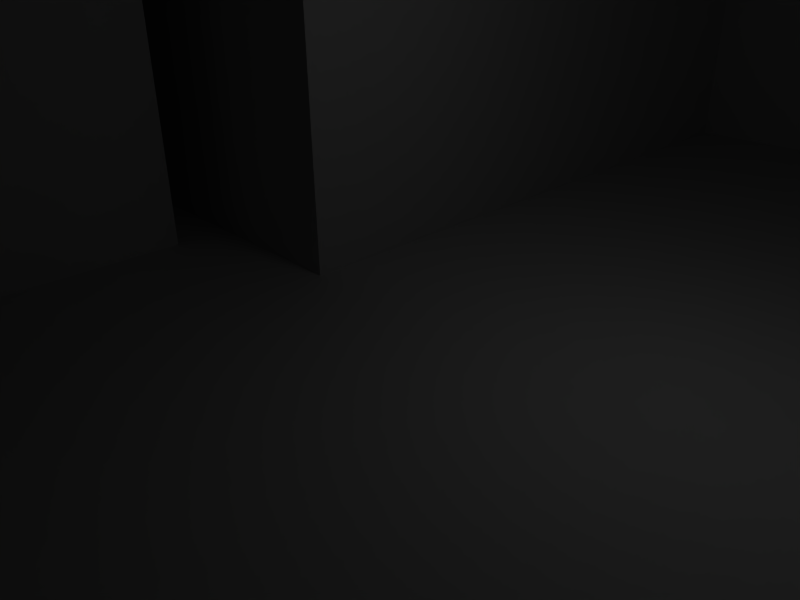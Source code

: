 # Source: ruins_house8.blend  (saved by Blender 2.49.2; exported with 4.5.12 LTS)
import bpy
from mathutils import Matrix  # noqa: F401  (used for matrix-valued properties, if any)

bpy.ops.wm.read_factory_settings(use_empty=True)
scene = bpy.context.scene
scene.name = 'Scene'

# ---- collections
col_collection_1 = bpy.data.collections.new('Collection 1'); scene.collection.children.link(col_collection_1)

# ---- materials (node trees are filled in below, after node groups)
mat_material = bpy.data.materials.new('Material')
mat_material.alpha_threshold = 0.0
mat_material.roughness = 0.5
mat_material.line_color = (0.0, 0.0, 0.0, 1.0)

# ---- material node trees

# ---- world
world_world = bpy.data.worlds.new('World'); scene.world = world_world
world_world.color = (0.05656, 0.2208, 0.4)
world_world.use_sun_shadow = False
world_world.sun_shadow_jitter_overblur = 0.0
world_world.cycles.sampling_method = 'MANUAL'
world_world.cycles.sample_map_resolution = 256

# ---- cameras
cam_camera = bpy.data.cameras.new('Camera')
cam_camera.passepartout_alpha = 0.2
cam_camera.clip_end = 100.0
cam_camera.lens = 35.0
cam_camera.ortho_scale = 7.314
cam_camera.show_passepartout = False
cam_camera.show_safe_areas = True
cam_camera.dof.focus_distance = 0.0
cam_camera.dof.aperture_fstop = 128.0

# ---- lights
light_spot = bpy.data.lights.new('Spot', 'POINT')
light_spot.transmission_factor = 0.0
light_spot.cutoff_distance = 30.0
light_spot.energy = 100.0
light_spot.shadow_buffer_clip_start = 1.001
light_spot.shadow_soft_size = 1.0
light_spot.shadow_maximum_resolution = 0.006
light_spot.use_absolute_resolution = True
light_spot.cycles.use_multiple_importance_sampling = False

# ---- meshes
me_cube = bpy.data.meshes.new('Cube')
me_cube.from_pydata([(10.04, 0.5, -1.0), (10.04, -0.5, -1.0), (-10.04, -0.5, -1.0), (-10.04, 0.5, -1.0), (10.04, 0.5, 6.964), (10.04, -0.5, 6.964), (-10.04, -0.5, 5.445), (-10.04, 0.5, 5.445), (11.04, -0.5, 6.964), (11.04, 0.5, 6.964), (11.04, -0.5, -1.0), (11.04, 0.5, -1.0), (-11.04, 0.5, 5.445), (-11.04, -0.5, 5.445), (-11.04, 0.5, -1.0), (-11.04, -0.5, -1.0), (-11.04, 9.5, -1.0), (-11.04, 9.5, 0.2839), (-10.04, 9.5, 0.2839), (-10.04, 9.5, -1.0), (11.04, 12.5, -1.0), (11.04, 12.5, 6.964), (10.04, 12.5, 6.964), (10.04, 12.5, -1.0), (10.04, 13.5, -1.0), (10.04, 13.5, 6.964), (11.04, 13.5, 6.964), (11.04, 13.5, -1.0), (11.04, 18.5, -1.0), (11.04, 18.5, 2.229), (10.04, 18.5, 2.229), (10.04, 18.5, -1.0), (-0.9612, 13.5, 6.964), (-0.9612, 13.5, -1.0), (-0.9612, 12.5, -1.0), (-0.9612, 12.5, 6.964), (-1.961, 12.5, 6.964), (-1.961, 12.5, -1.0), (-1.961, 13.5, -1.0), (-1.961, 13.5, 6.964), (-1.961, 0.5002, -1.0), (-1.961, 0.5002, 6.964), (-0.9612, 0.5002, 6.964), (-0.9612, 0.5002, -1.0), (11.04, -15.91, -1.0), (11.04, -15.91, 6.964), (10.04, -15.91, 6.964), (10.04, -15.91, -1.0), (10.04, -16.91, -1.0), (10.04, -16.91, 6.964), (11.04, -16.91, 6.964), (11.04, -16.91, -1.0), (11.04, -25.06, -1.0), (11.04, -25.06, 0.4383), (10.04, -25.06, 0.4383), (10.04, -25.06, -1.0), (-3.85, -16.91, 6.964), (-3.85, -16.91, -1.0), (-3.85, -15.91, -1.0), (-3.85, -15.91, 6.964), (-4.85, -15.91, 6.964), (-4.85, -15.91, -1.0), (-4.85, -16.91, -1.0), (-4.85, -16.91, 6.964), (-10.74, -16.91, 0.4014), (-10.74, -16.91, -1.0), (-10.74, -15.91, -1.0), (-10.74, -15.91, 0.4014), (-4.85, -0.4969, -1.0), (-4.85, -0.4969, 6.964), (-3.85, -0.4969, 6.964), (-3.85, -0.4969, -1.0), (11.04, -16.91, 8.258), (11.04, -15.91, 8.258), (11.04, 13.5, 9.489), (10.04, 13.5, 9.489), (10.04, 12.5, 9.489), (11.04, 12.5, 9.489), (11.04, 0.5, 9.598), (11.04, -0.5, 9.598), (11.04, -2.427, 6.964), (11.04, -4.354, 6.964), (11.04, -5.133, 6.964), (11.04, -8.207, 6.964), (11.04, -10.13, 6.964), (11.04, -12.06, 6.964), (11.04, -13.99, 6.964), (10.04, -13.99, 6.964), (10.04, -12.06, 6.964), (10.04, -10.13, 6.964), (10.04, -8.207, 6.964), (10.04, -2.427, 6.964), (10.04, -4.354, 6.964), (10.04, -2.427, 9.71), (10.04, -4.354, 10.96), (10.04, -6.28, 10.96), (10.04, -8.207, 11.66), (10.04, -10.13, 13.38), (10.04, -12.06, 12.6), (10.04, -13.99, 9.516), (11.04, -2.427, 9.71), (11.04, -4.354, 10.96), (11.04, -6.28, 10.96), (11.04, -8.207, 11.66), (11.04, -10.13, 13.38), (11.04, -12.06, 12.6), (11.04, -13.99, 9.516), (11.04, 2.0, 6.964), (11.04, 3.5, 6.964), (11.04, 5.0, 6.964), (11.04, 6.5, 6.964), (11.04, 8.0, 6.964), (11.04, 9.5, 6.964), (11.04, 11.0, 6.964), (10.04, 2.0, 6.964), (10.04, 3.5, 6.964), (10.04, 5.0, 6.964), (10.04, 6.5, 6.964), (10.04, 8.0, 6.964), (10.04, 9.5, 6.964), (10.04, 11.0, 6.964), (10.04, 2.0, 8.725), (10.04, 3.5, 9.522), (10.04, 5.0, 8.378), (10.04, 6.5, 9.027), (10.04, 8.0, 9.785), (10.04, 9.5, 10.96), (10.04, 11.0, 10.49), (11.04, 2.0, 8.725), (11.04, 3.5, 9.522), (11.04, 5.0, 8.378), (11.04, 6.5, 9.027), (11.04, 8.0, 9.785), (11.04, 9.5, 10.96), (11.04, 11.0, 10.49), (10.04, -4.354, 9.631), (10.04, -4.354, 8.298), (10.04, -6.28, 10.32), (10.04, -8.207, 10.09), (10.04, -8.207, 8.528), (11.04, -8.207, 10.09), (11.04, -8.207, 8.528), (11.04, -4.354, 8.298), (11.04, -6.28, 10.32), (11.04, -4.354, 9.631), (-3.85, -0.497, 9.083), (-4.85, -0.497, 9.083), (-4.85, -16.91, 7.614), (-4.85, -15.91, 7.614), (-3.85, -15.91, 7.614), (-3.85, -16.91, 7.614), (10.04, -16.91, 8.258), (10.04, -15.91, 8.258), (-0.9612, 0.5002, 8.998), (-1.961, 0.5002, 8.998), (10.04, -0.5, 9.598), (10.04, 0.5, 9.598), (-1.961, 13.5, 8.996), (-1.961, 12.5, 8.996), (-0.9612, 12.5, 8.996), (-0.9612, 13.5, 8.996), (-1.961, 11.0, 6.964), (-1.961, 9.5, 6.964), (-1.961, 8.0, 6.964), (-1.961, 6.5, 6.964), (-1.961, 5.0, 6.964), (-1.961, 3.5, 6.964), (-1.961, 2.0, 6.964), (-0.9612, 11.0, 6.964), (-0.9612, 9.5, 6.964), (-0.9612, 8.0, 6.964), (-0.9612, 6.5, 6.964), (-0.9612, 5.0, 6.964), (-0.9612, 3.5, 6.964), (-0.9612, 2.0, 6.964), (-1.961, 2.0, 9.787), (-1.961, 3.5, 9.076), (-1.961, 5.0, 8.599), (-1.961, 6.5, 10.74), (-1.961, 7.493, 10.96), (-1.961, 9.5, 9.004), (-1.961, 11.0, 8.37), (-0.9612, 2.0, 9.787), (-0.9612, 3.5, 9.076), (-0.9612, 5.0, 8.599), (-0.9612, 6.5, 10.74), (-0.9612, 7.493, 10.96), (-0.9612, 9.5, 9.004), (-0.9612, 11.0, 8.37), (8.819, 13.5, 6.964), (7.596, 13.5, 6.964), (6.374, 13.5, 6.964), (5.151, 13.5, 6.964), (2.706, 13.5, 6.964), (1.484, 13.5, 6.964), (0.2613, 13.5, 6.964), (8.819, 12.5, 6.964), (7.596, 12.5, 6.964), (6.374, 12.5, 6.964), (5.151, 12.5, 6.964), (3.929, 12.5, 6.964), (2.706, 12.5, 6.964), (1.484, 12.5, 6.964), (0.2613, 12.5, 6.964), (8.819, 13.5, 8.813), (7.596, 13.5, 9.002), (6.374, 13.5, 8.364), (5.151, 13.5, 8.552), (3.929, 13.5, 8.985), (2.706, 13.5, 8.175), (1.484, 13.5, 7.826), (0.2613, 13.5, 9.118), (8.819, 12.5, 8.813), (7.596, 12.5, 9.002), (6.374, 12.5, 8.364), (5.151, 12.5, 8.552), (3.929, 12.5, 8.985), (2.706, 12.5, 8.175), (1.484, 12.5, 7.826), (0.2613, 12.5, 9.118), (-1.986, -0.4974, 6.964), (-1.986, -0.4974, 8.814), (-0.9914, -0.4976, 6.964), (-0.9914, -0.4976, 8.716), (-4.802, 0.5001, 6.964), (-3.805, 0.5001, 6.964), (-3.805, 0.5001, 9.083), (-4.802, 0.5, 9.083), (8.057, -15.91, 6.964), (6.072, -15.91, 6.964), (4.088, -15.91, 6.964), (2.103, -15.91, 6.964), (0.1187, -15.91, 6.964), (-1.866, -15.91, 6.964), (8.057, -16.91, 6.964), (6.072, -16.91, 6.964), (4.088, -16.91, 6.964), (2.103, -16.91, 6.964), (0.1187, -16.91, 6.964), (-1.866, -16.91, 6.964), (-1.866, -16.91, 7.852), (0.1187, -16.91, 8.679), (2.103, -16.91, 8.136), (4.088, -16.91, 9.226), (6.072, -16.91, 9.114), (8.057, -16.91, 8.424), (-1.866, -15.91, 7.852), (0.1187, -15.91, 8.679), (2.103, -15.91, 8.136), (4.088, -15.91, 9.226), (6.072, -15.91, 9.114), (8.057, -15.91, 8.424), (-3.85, -13.99, 6.964), (-3.85, -12.06, 6.964), (-3.85, -10.13, 6.964), (-3.85, -8.206, 6.964), (-3.85, -6.279, 6.964), (-3.85, -4.351, 6.964), (-3.85, -2.424, 6.964), (-4.85, -13.99, 6.964), (-4.85, -12.06, 6.964), (-4.85, -10.13, 6.964), (-4.85, -8.206, 6.964), (-4.85, -6.279, 6.964), (-4.85, -4.351, 6.964), (-4.85, -2.424, 6.964), (-4.85, -2.424, 8.126), (-4.85, -4.351, 9.699), (-4.85, -6.279, 9.031), (-4.85, -8.206, 9.521), (-4.85, -10.13, 8.715), (-4.85, -12.06, 9.853), (-4.85, -13.99, 8.402), (-3.85, -2.424, 8.126), (-3.85, -4.351, 9.699), (-3.85, -6.279, 9.031), (-3.85, -8.206, 9.521), (-3.85, -10.13, 8.715), (-3.85, -12.06, 9.853), (-3.85, -13.99, 8.402), (-8.743, -0.4992, 6.964), (-7.446, -0.4985, 6.964), (-6.148, -0.4977, 6.964), (-6.148, -0.4977, 8.424), (-7.446, -0.4985, 9.253), (-8.743, -0.4993, 7.741), (-8.731, 0.5, 6.964), (-7.421, 0.5, 6.964), (-6.112, 0.5001, 6.964), (-8.731, 0.5, 7.741), (-7.421, 0.5, 9.254), (-6.112, 0.5, 8.424), (-11.04, 2.0, 3.958), (-11.04, 3.5, 3.276), (-11.04, 5.0, 1.886), (-11.04, 6.5, 2.579), (-11.04, 8.0, 1.895), (-10.04, 2.0, 3.958), (-10.04, 3.5, 3.276), (-10.04, 5.0, 1.886), (-10.04, 6.5, 2.579), (-10.04, 8.0, 1.895), (-0.9612, 6.5, 9.191), (-0.9612, 8.0, 9.58), (-1.961, 8.0, 9.007), (-1.961, 6.5, 8.641), (-0.9612, 9.5, 8.241), (-1.961, 9.5, 7.775), (-0.9612, 6.5, 7.952), (-0.9612, 8.0, 8.179), (-1.961, 8.0, 7.714), (-1.961, 6.5, 7.486), (-5.692, -15.91, 4.382), (-6.534, -15.91, 3.137), (-7.376, -15.91, 4.343), (-8.217, -15.91, 5.081), (-9.059, -15.91, 2.61), (-9.901, -15.91, 1.757), (-5.692, -16.91, 4.382), (-6.534, -16.91, 3.137), (-7.376, -16.91, 4.343), (-8.217, -16.91, 5.081), (-9.059, -16.91, 2.61), (-9.901, -16.91, 1.757), (-5.692, -16.91, -1.0), (-6.534, -16.91, -1.0), (-7.376, -16.91, -1.0), (-8.217, -16.91, -1.0), (-9.059, -16.91, -1.0), (-9.901, -16.91, -1.0), (-5.692, -15.91, -1.0), (-6.534, -15.91, -1.0), (-7.376, -15.91, -1.0), (-8.217, -15.91, -1.0), (-9.059, -15.91, -1.0), (-9.901, -15.91, -1.0), (11.04, -18.08, 5.194), (11.04, -19.24, 4.029), (11.04, -20.4, 4.645), (11.04, -21.57, 4.714), (11.04, -22.73, 2.675), (11.04, -23.89, 2.072), (11.04, -18.08, -1.0), (11.04, -19.24, -1.0), (11.04, -20.4, -1.0), (11.04, -21.57, -1.0), (11.04, -22.73, -1.0), (11.04, -23.89, -1.0), (10.04, -18.08, -1.0), (10.04, -19.24, -1.0), (10.04, -20.4, -1.0), (10.04, -21.57, -1.0), (10.04, -22.73, -1.0), (10.04, -23.89, -1.0), (10.04, -18.08, 5.194), (10.04, -19.24, 4.029), (10.04, -20.4, 4.645), (10.04, -21.57, 4.714), (10.04, -22.73, 2.675), (10.04, -23.89, 2.072), (10.04, 14.5, -1.0), (10.04, 15.5, -1.0), (10.04, 16.5, -1.0), (10.04, 17.5, -1.0), (11.04, 14.5, -1.0), (11.04, 15.5, -1.0), (11.04, 16.5, -1.0), (11.04, 17.5, -1.0), (11.04, 14.5, 5.44), (11.04, 15.5, 4.161), (11.04, 16.5, 5.772), (11.04, 17.5, 4.359), (10.04, 14.5, 5.44), (10.04, 15.5, 4.161), (10.04, 16.5, 5.772), (10.04, 17.5, 4.359), (11.04, -2.427, -1.0), (11.04, -4.354, -1.0), (11.04, -5.133, -1.0), (11.04, -8.207, -1.0), (11.04, -10.13, -1.0), (11.04, -12.06, -1.0), (11.04, -13.99, -1.0), (11.04, -8.207, 5.35), (11.04, -5.133, 5.35), (10.54, -5.133, 5.35), (10.54, -8.207, 5.35), (10.54, -8.207, -1.0), (10.54, -5.133, -1.0), (5.413, 13.5, -1.0), (2.706, 13.5, -1.0), (2.706, 13.5, 5.243), (5.282, 13.5, 5.243), (5.282, 13.1, 5.243), (2.706, 13.1, 5.243), (2.706, 13.1, -1.0), (5.413, 13.1, -1.0), (-3.228, 7.078, -1.007), (-3.362, 5.435, -1.007), (-4.696, 4.462, -1.007), (-3.228, 7.078, -0.007178), (-3.362, 5.435, -0.007172), (-4.696, 4.462, -0.007165), (-5.026, 9.798, -1.007), (-3.905, 9.173, -1.007), (-3.905, 9.173, -0.007186), (-5.026, 9.798, -0.00719), (-9.409, 1.937, -0.007147), (-9.409, 1.937, -1.007), (-5.194, 4.215, 0.03907), (-6.649, 4.214, 0.5724), (-7.323, 2.601, -0.4003), (-4.706, 3.209, -0.8999), (-5.885, 2.637, -0.8999), (-7.063, 2.066, -0.8999), (-7.053, 2.017, 0.3649), (-6.391, 3.626, 1.337), (-4.947, 3.621, 0.8031), (-4.459, 2.615, -0.1359), (-5.626, 2.049, -0.1353), (-6.794, 1.482, -0.1348), (-3.547, -5.721, 8.547), (-2.38, -5.271, 8.203), (-1.212, -4.821, 7.859), (-1.7, -3.452, 7.996), (-3.145, -3.124, 8.418), (-3.807, -4.993, 8.62), (-3.817, -5.721, 7.585), (-2.638, -5.267, 7.238), (-1.46, -4.812, 6.892), (-4.076, -4.993, 7.658), (-3.403, -3.12, 7.453), (-1.947, -3.443, 7.029), (-1.755, 2.107, 10.29), (-2.884, 1.107, 11.14), (-1.597, 0.1071, 10.18), (-1.154, 2.107, 11.09), (-2.283, 1.107, 11.94), (-0.9957, 0.1071, 10.97), (3.13, 2.107, 7.873), (3.13, 1.107, 7.873), (3.13, 0.1071, 7.873), (2.529, 2.107, 7.074), (2.529, 1.107, 7.074), (2.529, 0.1071, 7.074), (2.529, 3.107, 7.074), (-0.05229, 3.107, 9.014), (0.5486, 3.107, 9.814), (3.13, 3.107, 7.873)], [], [(140, 103, 104), (32, 195, 33), (22, 196, 120), (200, 201, 119), (5, 222, 220), (115, 116, 117), (199, 200, 119), (110, 109, 11), (107, 108, 128), (115, 114, 121), (116, 115, 123), (260, 261, 61), (7, 289, 286), (18, 301, 19), (297, 7, 3), (12, 292, 14), (296, 17, 16), (178, 305, 177), (307, 180, 181), (187, 306, 188), (311, 164, 165), (10, 376, 1), (376, 377, 1), (377, 378, 1), (380, 381, 47), (379, 380, 47), (296, 294, 295), (301, 300, 299), (69, 282, 281), (285, 6, 280), (364, 365, 369), (27, 368, 26), (373, 361, 360), (25, 372, 24), (53, 52, 347), (339, 340, 345), (353, 55, 54), (351, 358, 357), (348, 349, 355), (48, 354, 49), (330, 331, 313), (61, 312, 60), (291, 288, 287), (289, 287, 286), (285, 280, 281), (283, 281, 282), (61, 261, 262), (257, 255, 90), (46, 88, 229), (233, 252, 59), (236, 237, 57), (5, 222, 91), (202, 203, 118), (198, 199, 119), (173, 116, 117), (203, 35, 168), (258, 91, 220, 70), (4, 114, 174, 42), (36, 37, 164, 162), (173, 117, 118, 170), (201, 202, 118, 119), (196, 198, 119, 120), (222, 220, 91), (166, 164, 37, 40), (173, 174, 114, 116), (170, 118, 203, 168), (41, 40, 224, 225), (287, 224, 40, 3), (235, 236, 57, 48), (237, 238, 56, 57), (229, 88, 89, 230), (233, 231, 230, 89), (257, 90, 91, 258), (254, 252, 233, 89), (264, 68, 61, 262), (285, 281, 283, 284), (69, 281, 2, 68), (281, 280, 6, 2), (291, 287, 289, 290), (3, 19, 301, 299), (14, 294, 296, 16), (185, 184, 308, 302), (171, 308, 184, 172), (313, 312, 61, 330), (355, 354, 48, 348), (359, 358, 351, 352), (54, 359, 352, 353), (341, 346, 345, 340), (53, 347, 346, 341), (373, 360, 24, 372), (369, 368, 27, 364), (44, 47, 381, 382), (188, 306, 169, 168), (181, 161, 162, 307), (305, 311, 165, 177), (293, 294, 14, 292), (3, 299, 298, 297), (286, 287, 3, 7), (47, 58, 71, 1), (0, 43, 34, 23), (31, 28, 367, 363), (363, 367, 366, 362), (362, 366, 365, 361), (361, 365, 364, 360), (360, 364, 27, 24), (28, 29, 371, 367), (367, 371, 370, 366), (365, 366, 370, 369), (29, 30, 375, 371), (371, 375, 374, 370), (370, 374, 373, 369), (369, 373, 372, 368), (368, 372, 25, 26), (375, 30, 31, 363), (374, 375, 363, 362), (374, 362, 361, 373), (339, 345, 344, 338), (338, 344, 343, 337), (336, 337, 343, 342), (50, 336, 342, 51), (347, 52, 55, 353), (346, 347, 353, 352), (345, 346, 352, 351), (344, 345, 351, 350), (343, 344, 350, 349), (342, 343, 349, 348), (51, 342, 348, 48), (359, 54, 53, 341), (358, 359, 341, 340), (357, 358, 340, 339), (356, 357, 339, 338), (355, 356, 338, 337), (354, 355, 337, 336), (49, 354, 336, 50), (350, 351, 357, 356), (349, 350, 356, 355), (317, 67, 64, 323), (316, 317, 323, 322), (315, 316, 322, 321), (315, 321, 320, 314), (313, 314, 320, 319), (312, 313, 319, 318), (60, 312, 318, 63), (323, 64, 65, 329), (322, 323, 329, 328), (321, 322, 328, 327), (321, 327, 326, 320), (320, 326, 325, 319), (318, 319, 325, 324), (63, 318, 324, 62), (65, 66, 335, 329), (329, 335, 334, 328), (328, 334, 333, 327), (326, 327, 333, 332), (326, 332, 331, 325), (325, 331, 330, 324), (324, 330, 61, 62), (66, 67, 317, 335), (335, 317, 316, 334), (334, 316, 315, 333), (332, 333, 315, 314), (331, 332, 314, 313), (186, 303, 304, 179), (307, 306, 187, 180), (306, 307, 310, 309), (309, 310, 311, 308), (302, 308, 311, 305), (305, 304, 303, 302), (309, 308, 171, 170), (306, 309, 170, 169), (163, 310, 307, 162), (164, 311, 310, 163), (186, 185, 302, 303), (305, 178, 179, 304), (301, 18, 17, 296), (300, 301, 296, 295), (299, 300, 295, 294), (298, 299, 294, 293), (298, 293, 292, 297), (7, 297, 292, 12), (289, 7, 6, 285), (290, 289, 285, 284), (291, 290, 284, 283), (227, 291, 283, 146), (227, 224, 288, 291), (146, 283, 282, 69), (68, 264, 265, 69), (259, 260, 61, 60), (255, 254, 89, 90), (234, 235, 48, 49), (60, 148, 272, 259), (259, 272, 271, 260), (261, 260, 271, 270), (261, 270, 269, 262), (263, 262, 269, 268), (263, 268, 267, 264), (265, 264, 267, 266), (265, 266, 146, 69), (279, 149, 59, 252), (278, 279, 252, 253), (278, 253, 254, 277), (276, 277, 254, 255), (276, 255, 256, 275), (274, 275, 256, 257), (274, 257, 258, 273), (145, 273, 258, 70), (273, 145, 146, 266), (274, 273, 266, 267), (274, 267, 268, 275), (276, 275, 268, 269), (277, 276, 269, 270), (278, 277, 270, 271), (278, 271, 272, 279), (279, 272, 148, 149), (49, 151, 245, 234), (234, 245, 244, 235), (235, 244, 243, 236), (237, 236, 243, 242), (237, 242, 241, 238), (239, 238, 241, 240), (56, 239, 240, 150), (251, 152, 46, 228), (250, 251, 228, 229), (249, 250, 229, 230), (249, 230, 231, 248), (247, 248, 231, 232), (247, 232, 233, 246), (246, 233, 59, 149), (149, 150, 240, 246), (246, 240, 241, 247), (247, 241, 242, 248), (249, 248, 242, 243), (249, 243, 244, 250), (250, 244, 245, 251), (251, 245, 151, 152), (4, 42, 222, 5), (153, 223, 222, 42), (145, 221, 154, 226), (153, 154, 221, 223), (226, 227, 146, 145), (226, 154, 41, 225), (226, 225, 224, 227), (0, 11, 10, 1), (8, 10, 11, 9), (6, 7, 12, 13), (13, 15, 2, 6), (3, 2, 15, 14), (12, 14, 15, 13), (16, 19, 3, 14), (19, 16, 17, 18), (11, 0, 23, 20), (27, 26, 21, 20), (24, 27, 20, 23), (31, 30, 29, 28), (38, 39, 32, 33), (37, 38, 33, 34), (39, 38, 37, 36), (43, 40, 37, 34), (47, 44, 51, 48), (50, 51, 44, 45), (54, 55, 52, 53), (57, 58, 47, 48), (57, 62, 61, 58), (63, 62, 57, 56), (65, 64, 67, 66), (68, 71, 58, 61), (68, 40, 43, 71), (40, 68, 2, 3), (0, 1, 71, 43), (73, 72, 50, 45), (50, 72, 151, 49), (75, 74, 26, 25), (74, 77, 21, 26), (76, 75, 25, 22), (78, 79, 8, 9), (4, 5, 155, 156), (155, 79, 78, 156), (74, 75, 76, 77), (73, 152, 151, 72), (5, 91, 93, 155), (88, 98, 97, 89), (87, 99, 98, 88), (46, 152, 99, 87), (106, 73, 45, 86), (86, 85, 105, 106), (85, 84, 104, 105), (8, 79, 100, 80), (93, 100, 79, 155), (93, 94, 101, 100), (95, 102, 101, 94), (95, 96, 103, 102), (97, 104, 103, 96), (97, 98, 105, 104), (98, 99, 106, 105), (152, 73, 106, 99), (22, 120, 127, 76), (120, 119, 126, 127), (118, 125, 126, 119), (117, 124, 125, 118), (116, 123, 124, 117), (114, 4, 156, 121), (107, 128, 78, 9), (109, 110, 131, 130), (110, 111, 132, 131), (111, 112, 133, 132), (113, 134, 133, 112), (21, 77, 134, 113), (128, 121, 156, 78), (129, 122, 121, 128), (129, 130, 123, 122), (130, 131, 124, 123), (131, 132, 125, 124), (132, 133, 126, 125), (127, 126, 133, 134), (134, 77, 76, 127), (95, 94, 135, 137), (96, 95, 137, 138), (141, 140, 104, 84), (82, 142, 141, 83), (143, 102, 103, 140), (142, 82, 81), (144, 101, 102, 143), (137, 143, 140, 138), (144, 143, 137, 135), (142, 144, 135, 136), (136, 139, 141, 142), (141, 139, 138, 140), (60, 63, 147, 148), (56, 150, 147, 63), (150, 149, 148, 147), (158, 157, 39, 36), (32, 39, 157, 160), (157, 158, 159, 160), (182, 153, 42, 174), (173, 183, 182, 174), (172, 184, 183, 173), (168, 35, 159, 188), (161, 181, 158, 36), (165, 166, 176, 177), (166, 167, 175, 176), (41, 154, 175, 167), (158, 181, 188, 159), (180, 187, 188, 181), (178, 185, 186, 179), (178, 177, 184, 185), (176, 183, 184, 177), (175, 182, 183, 176), (153, 182, 175, 154), (113, 112, 20, 21), (11, 108, 107, 9), (167, 166, 40, 41), (35, 203, 219, 159), (202, 218, 219, 203), (202, 201, 217, 218), (201, 200, 216, 217), (199, 215, 216, 200), (198, 214, 215, 199), (198, 197, 213, 214), (196, 212, 213, 197), (196, 22, 76, 212), (189, 204, 75, 25), (189, 190, 205, 204), (191, 206, 205, 190), (191, 192, 207, 206), (192, 208, 207), (193, 209, 208, 192), (194, 210, 209, 193), (194, 195, 211, 210), (32, 160, 211, 195), (75, 204, 212, 76), (205, 213, 212, 204), (205, 206, 214, 213), (206, 207, 215, 214), (208, 216, 215, 207), (208, 209, 217, 216), (209, 210, 218, 217), (211, 219, 218, 210), (211, 160, 159, 219), (220, 221, 145, 70), (222, 223, 221, 220), (24, 190, 189, 25), (194, 193, 33, 195), (24, 192, 191, 190), (101, 144, 142, 100), (81, 80, 100, 142), (96, 138, 89, 97), (90, 89, 138, 139), (94, 93, 136, 135), (130, 129, 128, 108), (121, 122, 123, 115), (112, 110, 11, 20), (11, 109, 130, 108), (44, 382, 86, 45), (85, 86, 382, 381), (84, 85, 381, 380), (83, 141, 84), (80, 81, 377, 376), (8, 80, 376, 10), (383, 84, 380), (379, 383, 380), (383, 83, 84), (83, 383, 384, 82), (384, 377, 81), (82, 384, 81), (384, 378, 377), (384, 383, 386, 385), (378, 384, 385, 388), (383, 379, 387, 386), (386, 387, 388, 385), (1, 378, 388), (1, 388, 387, 47), (47, 387, 379), (389, 24, 23), (391, 193, 192, 392), (389, 392, 24), (392, 192, 24), (193, 391, 33), (391, 390, 33), (391, 392, 393, 394), (392, 389, 396, 393), (390, 391, 394, 395), (395, 394, 393, 396), (23, 34, 395, 396), (23, 396, 389), (33, 390, 395, 34), (91, 92, 136, 93), (90, 139, 136, 92), (403, 406, 405, 404), (406, 403, 408, 407), (399, 398, 401, 402), (398, 397, 400, 401), (397, 404, 405, 400), (407, 402, 400, 406), (408, 403, 397, 399), (397, 398, 399), (400, 402, 401), (400, 405, 406), (404, 397, 403), (402, 407, 408, 399), (409, 410, 416, 417), (410, 411, 415, 416), (409, 413, 411, 410), (415, 419, 417, 416), (417, 419, 418), (415, 420, 419), (411, 413, 414), (409, 412, 413), (411, 414, 420, 415), (413, 419, 420, 414), (412, 418, 419, 413), (417, 418, 412, 409), (424, 423, 429, 432), (429, 423, 422, 428), (428, 422, 421, 427), (430, 427, 421, 426), (430, 428, 427), (426, 421, 422), (424, 422, 423), (426, 422, 424, 425), (432, 428, 430, 431), (431, 430, 426, 425), (432, 431, 425, 424), (445, 446, 447, 448), (434, 443, 444, 435), (434, 433, 442, 443), (433, 446, 445, 442), (437, 434, 435, 438), (436, 433, 434, 437), (447, 446, 433, 436), (441, 440, 437, 438), (439, 436, 437, 440), (448, 447, 436, 439), (443, 440, 441, 444), (442, 439, 440, 443), (445, 448, 439, 442), (444, 441, 438, 435)])
_uv = me_cube.uv_layers.new(name='UVTex')
_uv.uv.foreach_set('vector', [0.2676, 0.9222, 0.2676, 0.9462, 0.238, 0.9727, 0.5028, 0.684, 0.5221, 0.684, 0.5028, 0.5581, 0.7684, 0.3352, 0.755, 0.3352, 0.7684, 0.3187, 0.7012, 0.3352, 0.6878, 0.3352, 0.7684, 0.3022, 0.7684, 0.1924, 0.6472, 0.1924, 0.6363, 0.1924, 0.659, 0.4326, 0.6939, 0.4326, 0.6939, 0.4675, 0.7147, 0.3352, 0.7012, 0.3352, 0.7684, 0.3022, 0.4931, 0.8742, 0.4701, 0.8742, 0.4011, 0.7521, 0.4241, 0.8742, 0.4471, 0.8742, 0.4241, 0.9013, 0.8657, 0.9064, 0.8472, 0.9064, 0.8472, 0.928, 0.8841, 0.9064, 0.8657, 0.9064, 0.8841, 0.9238, 0.1774, 0.4941, 0.2101, 0.4941, 0.112, 0.359, 0.1502, 0.6609, 0.1711, 0.6975, 0.1711, 0.6851, 0.005357, 0.5778, 0.02932, 0.6035, 0.005357, 0.5572, 0.1252, 0.6365, 0.1491, 0.6602, 0.1491, 0.5572, 0.4982, 0.4682, 0.5236, 0.443, 0.4982, 0.359, 0.6253, 0.408, 0.6507, 0.3807, 0.6507, 0.359, 0.3758, 0.7437, 0.3758, 0.7105, 0.3521, 0.7099, 0.4232, 0.6969, 0.4232, 0.7163, 0.4468, 0.7063, 0.5371, 0.2561, 0.5371, 0.2443, 0.5603, 0.2463, 0.3758, 0.6923, 0.3758, 0.6841, 0.3521, 0.6841, 0.09322, 0.0944, 0.09322, 0.08868, 0.09026, 0.0944, 0.09322, 0.08868, 0.09322, 0.08297, 0.09026, 0.0944, 0.09322, 0.08297, 0.09322, 0.08066, 0.09026, 0.0944, 0.09322, 0.06583, 0.09322, 0.06011, 0.09026, 0.04869, 0.09322, 0.07154, 0.09322, 0.06583, 0.09026, 0.04869, 0.6253, 0.408, 0.5745, 0.4079, 0.5999, 0.4196, 0.02932, 0.6035, 0.05329, 0.6144, 0.07725, 0.6034, 0.659, 0.4326, 0.6939, 0.4326, 0.6939, 0.4675, 0.4397, 0.5074, 0.4616, 0.4686, 0.4397, 0.4943, 0.6158, 0.7521, 0.6312, 0.7521, 0.6312, 0.8312, 0.6005, 0.7521, 0.6158, 0.8509, 0.6005, 0.8742, 0.4783, 0.9672, 0.4783, 0.9236, 0.4699, 0.9236, 0.4614, 0.9908, 0.4699, 0.9779, 0.4614, 0.9236, 0.009169, 0.7742, 0.009169, 0.7521, 0.02701, 0.7521, 0.06268, 0.8397, 0.04485, 0.8084, 0.06268, 0.7521, 0.02283, 0.877, 0.006832, 0.877, 0.006832, 0.8968, 0.05483, 0.877, 0.03883, 0.9275, 0.05483, 0.9556, 0.1028, 0.877, 0.08684, 0.877, 0.08684, 0.9462, 0.1188, 0.877, 0.1028, 0.9622, 0.1188, 0.9865, 0.09702, 0.3585, 0.08274, 0.3585, 0.08274, 0.4287, 0.1113, 0.3585, 0.09702, 0.4498, 0.1113, 0.4936, 0.2128, 0.7083, 0.2128, 0.6851, 0.1919, 0.6851, 0.1711, 0.6975, 0.1919, 0.6851, 0.1711, 0.6851, 0.4397, 0.5074, 0.4397, 0.4943, 0.4177, 0.4943, 0.3958, 0.519, 0.4177, 0.4943, 0.3958, 0.4943, 0.112, 0.359, 0.2101, 0.4941, 0.2428, 0.4941, 0.6158, 0.15, 0.6158, 0.1077, 0.7684, 0.1077, 0.7684, 0.02299, 0.7684, 0.06534, 0.7248, 0.02299, 0.6376, 0.023, 0.6158, 0.04417, 0.6158, 0.023, 0.2649, 0.3085, 0.2314, 0.3085, 0.131, 0.1741, 0.7684, 0.1924, 0.6472, 0.1924, 0.7684, 0.1712, 0.6744, 0.3352, 0.6609, 0.3352, 0.7684, 0.2858, 0.7281, 0.3352, 0.7147, 0.3352, 0.7684, 0.3022, 0.6475, 0.2363, 0.7684, 0.2528, 0.7684, 0.2693, 0.6609, 0.3352, 0.6475, 0.3352, 0.6475, 0.3187, 0.6158, 0.1712, 0.7684, 0.1712, 0.6363, 0.1924, 0.6158, 0.1924, 0.7684, 0.2034, 0.7684, 0.2198, 0.6475, 0.2198, 0.6475, 0.2034, 0.4705, 0.6841, 0.4705, 0.5584, 0.3758, 0.6841, 0.4232, 0.6841, 0.6475, 0.2363, 0.7684, 0.2693, 0.7684, 0.2858, 0.6475, 0.2858, 0.6878, 0.3352, 0.6744, 0.3352, 0.7684, 0.2858, 0.7684, 0.3022, 0.755, 0.3352, 0.7281, 0.3352, 0.7684, 0.3022, 0.7684, 0.3187, 0.6472, 0.1924, 0.6363, 0.1924, 0.7684, 0.1712, 0.3285, 0.6841, 0.3758, 0.6841, 0.4705, 0.5584, 0.2811, 0.5584, 0.6475, 0.2363, 0.6475, 0.2198, 0.7684, 0.2198, 0.7684, 0.2528, 0.6475, 0.2858, 0.7684, 0.2858, 0.6609, 0.3352, 0.6475, 0.3187, 0.2789, 0.6851, 0.2789, 0.5582, 0.2337, 0.6851, 0.2496, 0.6851, 0.1919, 0.6851, 0.2337, 0.6851, 0.2789, 0.5582, 0.1502, 0.5582, 0.2984, 0.3085, 0.2649, 0.3085, 0.131, 0.1741, 0.3653, 0.1741, 0.2314, 0.3085, 0.1979, 0.3085, 0.131, 0.3085, 0.131, 0.1741, 0.7248, 0.02299, 0.7684, 0.06534, 0.7684, 0.08651, 0.703, 0.023, 0.6376, 0.023, 0.6812, 0.023, 0.703, 0.023, 0.7684, 0.08651, 0.6158, 0.15, 0.7684, 0.1077, 0.7684, 0.1712, 0.6158, 0.1712, 0.6158, 0.08652, 0.6158, 0.04417, 0.6376, 0.023, 0.7684, 0.08651, 0.3083, 0.4941, 0.3737, 0.359, 0.112, 0.359, 0.2428, 0.4941, 0.4397, 0.5074, 0.4177, 0.4943, 0.3958, 0.519, 0.4177, 0.533, 0.3738, 0.4943, 0.4177, 0.4943, 0.4616, 0.3596, 0.3738, 0.3596, 0.4177, 0.4943, 0.4397, 0.4943, 0.4616, 0.4686, 0.4616, 0.3596, 0.2128, 0.7083, 0.1919, 0.6851, 0.1711, 0.6975, 0.1919, 0.7216, 0.1491, 0.5572, 0.005357, 0.5572, 0.02932, 0.6035, 0.07725, 0.6034, 0.4982, 0.359, 0.5745, 0.4079, 0.6253, 0.408, 0.6507, 0.359, 0.4907, 0.283, 0.4675, 0.2498, 0.4907, 0.2398, 0.4907, 0.259, 0.4907, 0.2245, 0.4907, 0.2398, 0.4675, 0.2498, 0.4675, 0.2245, 0.08274, 0.4287, 0.09702, 0.4498, 0.1113, 0.3585, 0.09702, 0.3585, 0.08684, 0.9462, 0.1028, 0.9622, 0.1188, 0.877, 0.1028, 0.877, 0.02283, 0.9192, 0.03883, 0.9275, 0.05483, 0.877, 0.03883, 0.877, 0.006832, 0.8968, 0.02283, 0.9192, 0.03883, 0.877, 0.02283, 0.877, 0.02701, 0.7992, 0.04485, 0.7521, 0.06268, 0.7521, 0.04485, 0.8084, 0.009169, 0.7742, 0.02701, 0.7521, 0.04485, 0.7521, 0.02701, 0.7992, 0.4783, 0.9672, 0.4699, 0.9236, 0.4614, 0.9236, 0.4699, 0.9779, 0.6312, 0.8312, 0.6158, 0.8509, 0.6005, 0.7521, 0.6158, 0.7521, 0.09322, 0.04869, 0.09026, 0.04869, 0.09322, 0.06011, 0.09322, 0.0544, 0.5603, 0.2463, 0.5371, 0.2443, 0.5371, 0.2245, 0.5603, 0.2245, 0.4468, 0.7063, 0.4468, 0.6841, 0.4232, 0.6841, 0.4232, 0.6969, 0.3758, 0.7105, 0.3758, 0.6923, 0.3521, 0.6841, 0.3521, 0.7099, 0.5491, 0.4314, 0.5745, 0.4079, 0.4982, 0.359, 0.5236, 0.443, 0.1491, 0.5572, 0.07725, 0.6034, 0.1012, 0.6256, 0.1252, 0.6365, 0.1711, 0.6851, 0.1919, 0.6851, 0.1502, 0.5582, 0.1502, 0.6609, 0.09026, 0.04869, 0.04906, 0.04869, 0.04906, 0.09441, 0.09026, 0.0944, 0.09026, 0.09736, 0.05763, 0.09736, 0.05763, 0.1329, 0.09026, 0.1329, 0.09026, 0.1507, 0.09322, 0.1507, 0.09322, 0.1478, 0.09026, 0.1478, 0.09026, 0.1478, 0.09322, 0.1478, 0.09322, 0.1448, 0.09026, 0.1448, 0.09026, 0.1448, 0.09322, 0.1448, 0.09322, 0.1418, 0.09026, 0.1418, 0.09026, 0.1418, 0.09322, 0.1418, 0.09322, 0.1389, 0.09026, 0.1389, 0.09026, 0.1389, 0.09322, 0.1389, 0.09322, 0.1359, 0.09026, 0.1359, 0.6772, 0.7521, 0.6772, 0.8016, 0.6618, 0.8343, 0.6618, 0.7521, 0.6618, 0.7521, 0.6618, 0.8343, 0.6465, 0.856, 0.6465, 0.7521, 0.6312, 0.7521, 0.6465, 0.7521, 0.6465, 0.856, 0.6312, 0.8312, 0.921, 0.009032, 0.921, 0.02013, 0.8949, 0.02013, 0.8949, 0.009033, 0.8949, 0.009033, 0.8949, 0.02013, 0.8756, 0.02013, 0.8756, 0.009033, 0.8756, 0.009033, 0.8756, 0.02013, 0.8546, 0.02013, 0.8546, 0.009032, 0.8546, 0.009032, 0.8546, 0.02013, 0.8366, 0.02013, 0.8366, 0.009031, 0.8366, 0.009031, 0.8366, 0.02013, 0.8163, 0.02013, 0.8163, 0.00903, 0.4952, 0.9688, 0.5036, 0.9509, 0.5036, 0.9236, 0.4952, 0.9236, 0.4867, 0.9807, 0.4952, 0.9688, 0.4952, 0.9236, 0.4867, 0.9236, 0.4867, 0.9807, 0.4867, 0.9236, 0.4783, 0.9236, 0.4783, 0.9672, 0.06268, 0.8397, 0.06268, 0.7521, 0.08052, 0.7521, 0.08052, 0.8387, 0.08052, 0.8387, 0.08052, 0.7521, 0.09836, 0.7521, 0.09836, 0.8292, 0.1162, 0.8471, 0.09836, 0.8292, 0.09836, 0.7521, 0.1162, 0.7521, 0.134, 0.8742, 0.1162, 0.8471, 0.1162, 0.7521, 0.134, 0.7521, 0.09322, 0.02503, 0.09322, 0.02158, 0.09026, 0.02158, 0.09026, 0.02503, 0.09322, 0.02848, 0.09322, 0.02503, 0.09026, 0.02503, 0.09026, 0.02848, 0.09322, 0.03192, 0.09322, 0.02848, 0.09026, 0.02848, 0.09026, 0.03192, 0.09322, 0.03537, 0.09322, 0.03192, 0.09026, 0.03192, 0.09026, 0.03537, 0.09322, 0.03882, 0.09322, 0.03537, 0.09026, 0.03537, 0.09026, 0.03882, 0.09322, 0.04227, 0.09322, 0.03882, 0.09026, 0.03882, 0.09026, 0.04227, 0.09322, 0.04572, 0.09322, 0.04227, 0.09026, 0.04227, 0.09026, 0.04572, 0.9569, 0.05085, 0.9569, 0.02649, 0.969, 0.0265, 0.969, 0.05085, 0.9569, 0.06675, 0.9569, 0.05085, 0.969, 0.05085, 0.969, 0.06676, 0.9569, 0.09526, 0.9569, 0.06675, 0.969, 0.06676, 0.969, 0.09527, 0.9569, 0.1094, 0.9569, 0.09526, 0.969, 0.09527, 0.969, 0.1094, 0.9568, 0.1254, 0.9569, 0.1094, 0.969, 0.1094, 0.969, 0.1254, 0.9568, 0.1454, 0.9568, 0.1254, 0.969, 0.1254, 0.969, 0.1454, 0.9568, 0.1711, 0.9568, 0.1454, 0.969, 0.1454, 0.969, 0.1711, 0.07084, 0.877, 0.05483, 0.877, 0.05483, 0.9556, 0.07084, 0.9546, 0.08684, 0.877, 0.07084, 0.877, 0.07084, 0.9546, 0.08684, 0.9462, 0.9403, 0.4964, 0.9403, 0.5237, 0.9231, 0.5238, 0.9231, 0.4964, 0.9403, 0.4759, 0.9403, 0.4964, 0.9231, 0.4964, 0.9231, 0.4759, 0.9402, 0.4312, 0.9403, 0.4759, 0.9231, 0.4759, 0.9231, 0.4312, 0.9402, 0.4312, 0.9231, 0.4312, 0.9231, 0.4121, 0.9402, 0.4121, 0.9402, 0.3869, 0.9402, 0.4121, 0.9231, 0.4121, 0.9231, 0.3869, 0.9402, 0.3612, 0.9402, 0.3869, 0.9231, 0.3869, 0.9231, 0.3612, 0.9402, 0.3147, 0.9402, 0.3612, 0.9231, 0.3612, 0.9231, 0.3147, 0.02894, 0.2206, 0.01474, 0.1978, 0.01474, 0.1741, 0.02894, 0.1741, 0.04314, 0.235, 0.02894, 0.2206, 0.02894, 0.1741, 0.04314, 0.1741, 0.05734, 0.2767, 0.04314, 0.235, 0.04314, 0.1741, 0.05734, 0.1741, 0.05734, 0.2767, 0.05734, 0.1741, 0.07154, 0.1741, 0.07154, 0.2642, 0.07154, 0.2642, 0.07154, 0.1741, 0.08574, 0.1741, 0.08574, 0.2439, 0.09993, 0.2649, 0.08574, 0.2439, 0.08574, 0.1741, 0.09993, 0.1741, 0.1141, 0.3085, 0.09993, 0.2649, 0.09993, 0.1741, 0.1141, 0.1741, 0.02862, 0.04572, 0.02862, 0.04869, 0.03112, 0.04869, 0.03112, 0.04572, 0.03112, 0.04572, 0.03112, 0.04869, 0.03362, 0.04869, 0.03362, 0.04572, 0.03362, 0.04572, 0.03362, 0.04869, 0.03611, 0.04869, 0.03611, 0.04572, 0.03861, 0.04572, 0.03611, 0.04572, 0.03611, 0.04869, 0.03861, 0.04869, 0.03861, 0.04572, 0.03861, 0.04869, 0.04111, 0.04869, 0.04111, 0.04572, 0.04111, 0.04572, 0.04111, 0.04869, 0.0436, 0.04869, 0.0436, 0.04572, 0.0436, 0.04572, 0.0436, 0.04869, 0.0461, 0.04869, 0.0461, 0.04572, 0.01136, 0.3585, 0.01136, 0.3823, 0.02564, 0.4053, 0.02564, 0.3585, 0.02564, 0.3585, 0.02564, 0.4053, 0.03991, 0.4198, 0.03991, 0.3585, 0.03991, 0.3585, 0.03991, 0.4198, 0.05419, 0.4616, 0.05419, 0.3585, 0.06847, 0.3585, 0.05419, 0.3585, 0.05419, 0.4616, 0.06847, 0.4491, 0.08274, 0.3585, 0.06847, 0.3585, 0.06847, 0.4491, 0.08274, 0.4287, 0.3312, 0.09091, 0.3681, 0.09091, 0.3818, 0.1163, 0.3312, 0.1159, 0.4062, 0.1453, 0.4026, 0.129, 0.4118, 0.122, 0.4209, 0.134, 0.4026, 0.129, 0.4062, 0.1453, 0.3841, 0.1504, 0.3806, 0.1342, 0.3806, 0.1342, 0.3841, 0.1504, 0.3621, 0.1567, 0.3586, 0.1404, 0.3404, 0.1363, 0.3586, 0.1404, 0.3621, 0.1567, 0.3451, 0.1529, 0.3451, 0.1529, 0.3221, 0.1567, 0.3173, 0.14, 0.3404, 0.1363, 0.5139, 0.2433, 0.4907, 0.2398, 0.4907, 0.2245, 0.5139, 0.2245, 0.5371, 0.2443, 0.5139, 0.2433, 0.5139, 0.2245, 0.5371, 0.2245, 0.3995, 0.6841, 0.3995, 0.6959, 0.4232, 0.6969, 0.4232, 0.6841, 0.3758, 0.6841, 0.3758, 0.6923, 0.3995, 0.6959, 0.3995, 0.6841, 0.5061, 0.2864, 0.4907, 0.283, 0.4907, 0.259, 0.5139, 0.265, 0.3758, 0.7105, 0.3758, 0.7437, 0.3915, 0.7472, 0.3995, 0.7163, 0.3442, 0.01748, 0.3924, 0.01748, 0.3924, 0.0394, 0.3442, 0.0394, 0.308, 0.01748, 0.3442, 0.01748, 0.3442, 0.0394, 0.308, 0.0394, 0.2718, 0.01748, 0.308, 0.01748, 0.308, 0.0394, 0.2718, 0.0394, 0.227, 0.01748, 0.2718, 0.01748, 0.2718, 0.0394, 0.227, 0.0394, 0.227, 0.01748, 0.227, 0.0394, 0.1909, 0.0394, 0.1909, 0.01748, 0.1446, 0.01748, 0.1909, 0.01748, 0.1909, 0.0394, 0.1446, 0.0394, 0.1853, 0.0816, 0.1165, 0.08176, 0.1165, 0.05577, 0.185, 0.05563, 0.2373, 0.08158, 0.1853, 0.0816, 0.185, 0.05563, 0.2368, 0.05562, 0.2776, 0.08175, 0.2373, 0.08158, 0.2368, 0.05562, 0.2769, 0.05581, 0.3157, 0.08198, 0.2776, 0.08175, 0.2769, 0.05581, 0.3147, 0.05605, 0.2337, 0.7188, 0.2337, 0.6851, 0.2128, 0.6851, 0.2128, 0.7083, 0.3738, 0.5301, 0.3958, 0.519, 0.3958, 0.4943, 0.3738, 0.4943, 0.3737, 0.359, 0.3083, 0.4941, 0.341, 0.4941, 0.3737, 0.4941, 0.1447, 0.4941, 0.1774, 0.4941, 0.112, 0.359, 0.112, 0.4941, 0.6158, 0.1077, 0.6158, 0.08652, 0.7684, 0.08651, 0.7684, 0.1077, 0.3318, 0.3085, 0.2984, 0.3085, 0.3653, 0.1741, 0.3653, 0.3085, 0.112, 0.4941, 0.112, 0.5052, 0.1447, 0.5185, 0.1447, 0.4941, 0.1447, 0.4941, 0.1447, 0.5185, 0.1774, 0.5432, 0.1774, 0.4941, 0.2101, 0.4941, 0.1774, 0.4941, 0.1774, 0.5432, 0.2101, 0.5239, 0.2101, 0.4941, 0.2101, 0.5239, 0.2428, 0.5375, 0.2428, 0.4941, 0.2755, 0.4941, 0.2428, 0.4941, 0.2428, 0.5375, 0.2755, 0.5292, 0.2755, 0.4941, 0.2755, 0.5292, 0.3083, 0.5405, 0.3083, 0.4941, 0.341, 0.4941, 0.3083, 0.4941, 0.3083, 0.5405, 0.341, 0.5138, 0.341, 0.4941, 0.341, 0.5138, 0.3737, 0.5301, 0.3737, 0.4941, 0.412, 0.3236, 0.3873, 0.3135, 0.3873, 0.3051, 0.412, 0.3051, 0.4367, 0.3422, 0.412, 0.3236, 0.412, 0.3051, 0.4367, 0.3051, 0.4367, 0.3422, 0.4367, 0.3051, 0.4614, 0.3051, 0.4614, 0.3276, 0.4861, 0.3379, 0.4614, 0.3276, 0.4614, 0.3051, 0.4861, 0.3051, 0.4861, 0.3379, 0.4861, 0.3051, 0.5108, 0.3051, 0.5108, 0.3316, 0.5355, 0.3402, 0.5108, 0.3316, 0.5108, 0.3051, 0.5355, 0.3051, 0.5355, 0.3402, 0.5355, 0.3051, 0.5601, 0.3051, 0.5601, 0.32, 0.5848, 0.3323, 0.5601, 0.32, 0.5601, 0.3051, 0.5848, 0.3051, 0.8576, 0.1417, 0.8576, 0.1105, 0.8721, 0.1105, 0.8721, 0.1417, 0.8576, 0.1779, 0.8576, 0.1417, 0.8721, 0.1417, 0.8721, 0.1779, 0.8576, 0.1779, 0.8721, 0.1779, 0.8721, 0.2075, 0.8576, 0.2075, 0.8576, 0.2364, 0.8576, 0.2075, 0.8721, 0.2075, 0.8721, 0.2364, 0.8576, 0.2667, 0.8576, 0.2364, 0.8721, 0.2364, 0.8721, 0.2667, 0.8576, 0.2992, 0.8576, 0.2667, 0.8721, 0.2667, 0.8721, 0.2992, 0.8576, 0.2992, 0.8721, 0.2992, 0.8721, 0.3343, 0.8576, 0.3343, 0.8576, 0.3343, 0.8721, 0.3343, 0.8721, 0.3645, 0.8576, 0.3645, 0.3653, 0.3085, 0.3653, 0.3303, 0.3318, 0.3331, 0.3318, 0.3085, 0.3318, 0.3085, 0.3318, 0.3331, 0.2984, 0.3447, 0.2984, 0.3085, 0.2984, 0.3085, 0.2984, 0.3447, 0.2649, 0.3466, 0.2649, 0.3085, 0.2314, 0.3085, 0.2649, 0.3085, 0.2649, 0.3466, 0.2314, 0.3282, 0.2314, 0.3085, 0.2314, 0.3282, 0.1979, 0.3374, 0.1979, 0.3085, 0.1645, 0.3085, 0.1979, 0.3085, 0.1979, 0.3374, 0.1645, 0.3234, 0.131, 0.3085, 0.1645, 0.3085, 0.1645, 0.3234, 0.131, 0.3194, 0.6662, 0.5241, 0.7002, 0.5213, 0.7002, 0.4991, 0.6662, 0.4991, 0.6322, 0.5359, 0.6662, 0.5241, 0.6662, 0.4991, 0.6322, 0.4991, 0.5983, 0.5378, 0.6322, 0.5359, 0.6322, 0.4991, 0.5983, 0.4991, 0.5983, 0.5378, 0.5983, 0.4991, 0.5643, 0.4991, 0.5643, 0.5192, 0.5303, 0.5285, 0.5643, 0.5192, 0.5643, 0.4991, 0.5303, 0.4991, 0.5303, 0.5285, 0.5303, 0.4991, 0.4963, 0.4991, 0.4963, 0.5143, 0.4963, 0.5143, 0.4963, 0.4991, 0.4623, 0.4991, 0.4623, 0.5102, 0.9402, 0.2864, 0.9231, 0.2864, 0.9231, 0.2522, 0.9402, 0.2522, 0.9402, 0.2522, 0.9231, 0.2522, 0.9231, 0.2154, 0.9402, 0.2154, 0.9402, 0.2154, 0.9231, 0.2154, 0.9231, 0.1802, 0.9402, 0.1802, 0.9402, 0.1414, 0.9402, 0.1802, 0.9231, 0.1802, 0.9231, 0.1414, 0.9402, 0.1414, 0.9231, 0.1414, 0.9231, 0.1074, 0.9403, 0.1074, 0.9403, 0.1074, 0.9231, 0.1074, 0.9231, 0.07144, 0.9403, 0.07144, 0.9403, 0.07144, 0.9231, 0.07144, 0.9232, 0.03734, 0.9403, 0.03735, 0.7684, 0.2034, 0.6475, 0.2034, 0.6472, 0.1924, 0.7684, 0.1924, 0.3979, 0.256, 0.3825, 0.2516, 0.3825, 0.2245, 0.3979, 0.2245, 0.3407, 0.05634, 0.3897, 0.05686, 0.3895, 0.08323, 0.3416, 0.08228, 0.4155, 0.08409, 0.3895, 0.08323, 0.3897, 0.05686, 0.4156, 0.05713, 0.3416, 0.08228, 0.3157, 0.08198, 0.3147, 0.05605, 0.3407, 0.05634, 0.2496, 0.7188, 0.2789, 0.7175, 0.2789, 0.6851, 0.2496, 0.6851, 0.2496, 0.7188, 0.2496, 0.6851, 0.2337, 0.6851, 0.2337, 0.7188, 0.09026, 0.09736, 0.09322, 0.09736, 0.09322, 0.0944, 0.09026, 0.0944, 0.3858, 0.8742, 0.3858, 0.7521, 0.4011, 0.7521, 0.4011, 0.8742, 0.1227, 0.01748, 0.1446, 0.01748, 0.1446, 0.0394, 0.1227, 0.0394, 0.4785, 0.4686, 0.4785, 0.3596, 0.4616, 0.3596, 0.4616, 0.4686, 0.0307, 0.09736, 0.0307, 0.0944, 0.02774, 0.0944, 0.02774, 0.09736, 0.4982, 0.4682, 0.4982, 0.359, 0.4813, 0.359, 0.4813, 0.4682, 0.02774, 0.124, 0.03071, 0.124, 0.0307, 0.09736, 0.02774, 0.09736, 0.4206, 0.01748, 0.4206, 0.0394, 0.3924, 0.0394, 0.3924, 0.01748, 0.09322, 0.09736, 0.09026, 0.09736, 0.09026, 0.1329, 0.09322, 0.1329, 0.6005, 0.7521, 0.6005, 0.8742, 0.5852, 0.8742, 0.5852, 0.7521, 0.09026, 0.1359, 0.09322, 0.1359, 0.09322, 0.1329, 0.09026, 0.1329, 0.9568, 0.02013, 0.921, 0.02013, 0.921, 0.009032, 0.9568, 0.00903, 0.487, 0.5581, 0.487, 0.684, 0.5028, 0.684, 0.5028, 0.5581, 0.05466, 0.1329, 0.05466, 0.1359, 0.05763, 0.1359, 0.05763, 0.1329, 0.4863, 0.6841, 0.4863, 0.5584, 0.4705, 0.5584, 0.4705, 0.6841, 0.05763, 0.09736, 0.05466, 0.09736, 0.05466, 0.1329, 0.05763, 0.1329, 0.09026, 0.04869, 0.09322, 0.04869, 0.09322, 0.04572, 0.09026, 0.04572, 0.134, 0.8742, 0.134, 0.7521, 0.1494, 0.7521, 0.1494, 0.8742, 0.9569, 0.02649, 0.9569, 0.00903, 0.969, 0.009037, 0.969, 0.0265, 0.04906, 0.04572, 0.04906, 0.04869, 0.09026, 0.04869, 0.09026, 0.04572, 0.04906, 0.04572, 0.0461, 0.04572, 0.0461, 0.04869, 0.04906, 0.04869, 0.1141, 0.3085, 0.1141, 0.1741, 0.131, 0.1741, 0.131, 0.3085, 0.9232, 0.5477, 0.9231, 0.5238, 0.9403, 0.5237, 0.9403, 0.5477, 0.0461, 0.09441, 0.04906, 0.09441, 0.04906, 0.04869, 0.0461, 0.04869, 0.0461, 0.09441, 0.05466, 0.09736, 0.05763, 0.09736, 0.04906, 0.09441, 0.05466, 0.09736, 0.0461, 0.09441, 0.0307, 0.0944, 0.0307, 0.09736, 0.09026, 0.09736, 0.09026, 0.0944, 0.04906, 0.09441, 0.05763, 0.09736, 0.1494, 0.8941, 0.134, 0.8941, 0.134, 0.8742, 0.1494, 0.8742, 0.969, 0.1711, 0.969, 0.1868, 0.9568, 0.1868, 0.9568, 0.1711, 0.6767, 0.7239, 0.6925, 0.7239, 0.6925, 0.684, 0.6767, 0.684, 0.6005, 0.913, 0.5852, 0.913, 0.5852, 0.8742, 0.6005, 0.8742, 0.659, 0.4326, 0.6939, 0.4326, 0.6939, 0.4675, 0.659, 0.4675, 0.4011, 0.9146, 0.3858, 0.9146, 0.3858, 0.8742, 0.4011, 0.8742, 0.8287, 0.9064, 0.8164, 0.9064, 0.8164, 0.9388, 0.8287, 0.9388, 0.9568, 0.427, 0.9689, 0.427, 0.9689, 0.4391, 0.9568, 0.4391, 0.9689, 0.6198, 0.9568, 0.6198, 0.9568, 0.6077, 0.9689, 0.6077, 0.969, 0.1989, 0.9568, 0.1989, 0.9568, 0.1868, 0.969, 0.1868, 0.8164, 0.9064, 0.7927, 0.9064, 0.7927, 0.9402, 0.8164, 0.9388, 0.6741, 0.9064, 0.6741, 0.9757, 0.6978, 0.9854, 0.6978, 0.9064, 0.6503, 0.9064, 0.6503, 0.9378, 0.6741, 0.9757, 0.6741, 0.9064, 0.6266, 0.9064, 0.6266, 0.9223, 0.6503, 0.9378, 0.6503, 0.9064, 0.1789, 0.9134, 0.1494, 0.8941, 0.1494, 0.8742, 0.1789, 0.8742, 0.1789, 0.8742, 0.2085, 0.8742, 0.2085, 0.9607, 0.1789, 0.9134, 0.2085, 0.8742, 0.238, 0.8742, 0.238, 0.9727, 0.2085, 0.9607, 0.3858, 0.8742, 0.3858, 0.9146, 0.3562, 0.9163, 0.3562, 0.8742, 0.9568, 0.4036, 0.9689, 0.4036, 0.9689, 0.427, 0.9568, 0.427, 0.9568, 0.4036, 0.9568, 0.3757, 0.9689, 0.3757, 0.9689, 0.4036, 0.9568, 0.3524, 0.9689, 0.3524, 0.9689, 0.3757, 0.9568, 0.3757, 0.9568, 0.3524, 0.9568, 0.3275, 0.969, 0.3275, 0.9689, 0.3524, 0.9568, 0.2962, 0.969, 0.2962, 0.969, 0.3275, 0.9568, 0.3275, 0.9568, 0.2962, 0.9568, 0.271, 0.969, 0.271, 0.969, 0.2962, 0.9568, 0.271, 0.9568, 0.2268, 0.969, 0.2268, 0.969, 0.271, 0.9568, 0.1989, 0.969, 0.1989, 0.969, 0.2268, 0.9568, 0.2268, 0.9765, 0.9064, 0.958, 0.9064, 0.958, 0.9497, 0.9765, 0.9374, 0.958, 0.9064, 0.9395, 0.9064, 0.9395, 0.9556, 0.958, 0.9497, 0.9211, 0.9064, 0.9211, 0.9411, 0.9395, 0.9556, 0.9395, 0.9064, 0.9026, 0.9064, 0.9026, 0.9318, 0.9211, 0.9411, 0.9211, 0.9064, 0.8841, 0.9064, 0.8841, 0.9238, 0.9026, 0.9318, 0.9026, 0.9064, 0.8472, 0.9064, 0.8287, 0.9064, 0.8287, 0.9388, 0.8472, 0.928, 0.4241, 0.8742, 0.4241, 0.9013, 0.4011, 0.9146, 0.4011, 0.8742, 0.4701, 0.8742, 0.4931, 0.8742, 0.4931, 0.9059, 0.4701, 0.8959, 0.4931, 0.8742, 0.5161, 0.8742, 0.5161, 0.9175, 0.4931, 0.9059, 0.5161, 0.8742, 0.5392, 0.8742, 0.5392, 0.9356, 0.5161, 0.9175, 0.5622, 0.8742, 0.5622, 0.9282, 0.5392, 0.9356, 0.5392, 0.8742, 0.5852, 0.8742, 0.5852, 0.913, 0.5622, 0.9282, 0.5622, 0.8742, 0.9689, 0.4601, 0.9568, 0.4601, 0.9568, 0.4391, 0.9689, 0.4391, 0.9689, 0.4807, 0.9568, 0.4807, 0.9568, 0.4601, 0.9689, 0.4601, 0.9689, 0.4807, 0.9689, 0.5035, 0.9568, 0.5035, 0.9568, 0.4807, 0.9689, 0.5035, 0.9689, 0.5233, 0.9568, 0.5233, 0.9568, 0.5035, 0.9689, 0.5233, 0.9689, 0.5437, 0.9568, 0.5437, 0.9568, 0.5233, 0.9689, 0.5437, 0.9689, 0.5668, 0.9568, 0.5668, 0.9568, 0.5437, 0.9568, 0.5859, 0.9568, 0.5668, 0.9689, 0.5668, 0.9689, 0.5859, 0.9689, 0.5859, 0.9689, 0.6077, 0.9568, 0.6077, 0.9568, 0.5859, 0.7452, 0.9556, 0.769, 0.9556, 0.769, 0.9392, 0.7452, 0.9477, 0.7215, 0.9641, 0.7452, 0.9556, 0.7452, 0.9477, 0.7215, 0.9449, 0.2676, 0.8982, 0.2676, 0.9222, 0.238, 0.9727, 0.238, 0.8742, 0.3147, 0.8742, 0.3267, 0.8947, 0.2676, 0.8982, 0.2676, 0.8742, 0.2971, 0.9257, 0.2971, 0.9356, 0.2676, 0.9462, 0.2676, 0.9222, 0.3267, 0.8947, 0.3147, 0.8742, 0.3267, 0.8742, 0.3267, 0.9151, 0.3267, 0.9356, 0.2971, 0.9356, 0.2971, 0.9257, 0.4955, 0.07312, 0.5193, 0.07568, 0.5234, 0.09722, 0.5041, 0.1286, 0.5296, 0.05317, 0.5193, 0.07568, 0.4955, 0.07312, 0.5176, 0.02284, 0.5485, 0.05233, 0.5296, 0.05317, 0.5176, 0.02284, 0.5651, 0.03365, 0.5651, 0.03365, 0.5651, 0.1203, 0.5439, 0.09814, 0.5485, 0.05233, 0.5439, 0.09814, 0.5651, 0.1203, 0.5041, 0.1286, 0.5234, 0.09722, 0.9402, 0.3147, 0.9231, 0.3147, 0.9231, 0.3036, 0.9402, 0.3036, 0.131, 0.3085, 0.131, 0.3194, 0.1141, 0.3194, 0.1141, 0.3085, 0.9231, 0.2864, 0.9402, 0.2864, 0.9402, 0.3036, 0.9231, 0.3036, 0.4705, 0.7161, 0.4863, 0.7161, 0.4863, 0.6841, 0.4705, 0.6841, 0.5028, 0.684, 0.487, 0.684, 0.487, 0.7161, 0.5028, 0.7161, 0.298, 0.1582, 0.2725, 0.1582, 0.2725, 0.1327, 0.298, 0.1327, 0.4211, 0.2682, 0.3979, 0.256, 0.3979, 0.2245, 0.4211, 0.2245, 0.4443, 0.2245, 0.4443, 0.2572, 0.4211, 0.2682, 0.4211, 0.2245, 0.4675, 0.2245, 0.4675, 0.2498, 0.4443, 0.2572, 0.4443, 0.2245, 0.5603, 0.2245, 0.5835, 0.2245, 0.5835, 0.256, 0.5603, 0.2463, 0.4468, 0.6841, 0.4468, 0.7063, 0.4705, 0.7161, 0.4705, 0.6841, 0.3521, 0.6841, 0.3285, 0.6841, 0.3285, 0.7174, 0.3521, 0.7099, 0.3285, 0.6841, 0.3048, 0.6841, 0.3048, 0.7286, 0.3285, 0.7174, 0.2811, 0.6841, 0.2811, 0.7162, 0.3048, 0.7286, 0.3048, 0.6841, 0.2725, 0.1582, 0.2311, 0.1582, 0.2311, 0.1327, 0.2725, 0.1327, 0.1895, 0.1582, 0.1895, 0.1327, 0.2311, 0.1327, 0.2311, 0.1582, 0.3057, 0.1159, 0.3057, 0.09091, 0.3312, 0.09091, 0.3312, 0.1159, 0.3057, 0.1159, 0.2402, 0.1159, 0.2402, 0.09091, 0.3057, 0.09091, 0.2008, 0.1159, 0.2008, 0.09091, 0.2402, 0.09091, 0.2402, 0.1159, 0.1593, 0.1159, 0.1593, 0.09091, 0.2008, 0.09091, 0.2008, 0.1159, 0.1168, 0.09091, 0.1593, 0.09091, 0.1593, 0.1159, 0.1168, 0.1159, 0.5622, 0.8742, 0.5392, 0.8742, 0.5852, 0.7521, 0.5852, 0.8742, 0.4011, 0.7521, 0.4471, 0.8742, 0.4241, 0.8742, 0.4011, 0.8742, 0.3048, 0.6841, 0.3285, 0.6841, 0.2811, 0.5584, 0.2811, 0.6841, 0.3875, 0.1744, 0.4064, 0.1744, 0.4064, 0.2077, 0.3875, 0.2058, 0.4253, 0.1744, 0.4253, 0.1877, 0.4064, 0.2077, 0.4064, 0.1744, 0.4253, 0.1744, 0.4442, 0.1744, 0.4442, 0.1931, 0.4253, 0.1877, 0.4442, 0.1744, 0.4631, 0.1744, 0.4631, 0.2057, 0.4442, 0.1931, 0.482, 0.1744, 0.482, 0.199, 0.4631, 0.2057, 0.4631, 0.1744, 0.5009, 0.1744, 0.5009, 0.1961, 0.482, 0.199, 0.482, 0.1744, 0.5009, 0.1744, 0.5198, 0.1744, 0.5198, 0.2059, 0.5009, 0.1961, 0.5387, 0.1744, 0.5387, 0.203, 0.5198, 0.2059, 0.5198, 0.1744, 0.5387, 0.1744, 0.5576, 0.1744, 0.5576, 0.2135, 0.5387, 0.203, 0.6574, 0.684, 0.6574, 0.7132, 0.6767, 0.7239, 0.6767, 0.684, 0.6574, 0.684, 0.6381, 0.684, 0.6381, 0.7161, 0.6574, 0.7132, 0.6187, 0.684, 0.6187, 0.7061, 0.6381, 0.7161, 0.6381, 0.684, 0.6187, 0.684, 0.5994, 0.684, 0.5994, 0.709, 0.6187, 0.7061, 0.5994, 0.684, 0.5801, 0.7159, 0.5994, 0.709, 0.5608, 0.684, 0.5608, 0.7031, 0.5801, 0.7159, 0.5994, 0.684, 0.5415, 0.684, 0.5415, 0.6976, 0.5608, 0.7031, 0.5608, 0.684, 0.5415, 0.684, 0.5221, 0.684, 0.5221, 0.718, 0.5415, 0.6976, 0.5028, 0.684, 0.5028, 0.7161, 0.5221, 0.718, 0.5221, 0.684, 0.8418, 0.1111, 0.8418, 0.14, 0.8211, 0.14, 0.8211, 0.1111, 0.8418, 0.1657, 0.8211, 0.1657, 0.8211, 0.14, 0.8418, 0.14, 0.8418, 0.1657, 0.8418, 0.1942, 0.8211, 0.1942, 0.8211, 0.1657, 0.8418, 0.1942, 0.8418, 0.2199, 0.8211, 0.2199, 0.8211, 0.1942, 0.8418, 0.2467, 0.8211, 0.2467, 0.8211, 0.2199, 0.8418, 0.2199, 0.8418, 0.2467, 0.8418, 0.2771, 0.8211, 0.2771, 0.8211, 0.2467, 0.8418, 0.2771, 0.8418, 0.3035, 0.8211, 0.3035, 0.8211, 0.2771, 0.8418, 0.3403, 0.8211, 0.3403, 0.8211, 0.3035, 0.8418, 0.3035, 0.8418, 0.3403, 0.8418, 0.3658, 0.8211, 0.3658, 0.8211, 0.3403, 0.6103, 0.3052, 0.6103, 0.329, 0.5863, 0.3324, 0.5863, 0.3052, 0.6231, 0.3052, 0.6231, 0.3277, 0.6103, 0.329, 0.6103, 0.3052, 0.6767, 0.5581, 0.6381, 0.684, 0.6574, 0.684, 0.6767, 0.684, 0.5415, 0.684, 0.5608, 0.684, 0.5028, 0.5581, 0.5221, 0.684, 0.6767, 0.5581, 0.5994, 0.684, 0.6187, 0.684, 0.6381, 0.684, 0.3267, 0.9356, 0.3267, 0.9151, 0.3267, 0.8947, 0.3562, 0.9163, 0.3267, 0.8742, 0.3562, 0.8742, 0.3562, 0.9163, 0.3267, 0.8947, 0.7215, 0.9641, 0.7215, 0.9449, 0.6978, 0.9064, 0.6978, 0.9854, 0.7215, 0.9064, 0.6978, 0.9064, 0.7215, 0.9449, 0.7215, 0.9256, 0.769, 0.9556, 0.7927, 0.9402, 0.769, 0.9228, 0.769, 0.9392, 0.4701, 0.8959, 0.4471, 0.9135, 0.4241, 0.9013, 0.4471, 0.8742, 0.8472, 0.928, 0.8657, 0.9378, 0.8841, 0.9238, 0.8657, 0.9064, 0.5392, 0.8742, 0.4931, 0.8742, 0.4011, 0.7521, 0.5852, 0.7521, 0.4011, 0.7521, 0.4701, 0.8742, 0.4701, 0.8959, 0.4471, 0.8742, 0.1494, 0.7521, 0.1789, 0.7521, 0.1789, 0.8742, 0.1494, 0.8742, 0.2085, 0.8742, 0.1789, 0.8742, 0.1789, 0.7521, 0.2085, 0.7521, 0.238, 0.8742, 0.2085, 0.8742, 0.2085, 0.7521, 0.238, 0.7521, 0.2676, 0.8742, 0.2676, 0.8982, 0.238, 0.8742, 0.3562, 0.8742, 0.3267, 0.8742, 0.3267, 0.7521, 0.3562, 0.7521, 0.3858, 0.8742, 0.3562, 0.8742, 0.3562, 0.7521, 0.3858, 0.7521, 0.2676, 0.8495, 0.238, 0.8742, 0.238, 0.7521, 0.2676, 0.7521, 0.2676, 0.8495, 0.238, 0.7521, 0.2676, 0.8495, 0.2676, 0.8742, 0.238, 0.8742, 0.2676, 0.8742, 0.2676, 0.8495, 0.3147, 0.8495, 0.3147, 0.8742, 0.3147, 0.8495, 0.3267, 0.7521, 0.3267, 0.8742, 0.3147, 0.8742, 0.3147, 0.8495, 0.3267, 0.8742, 0.3147, 0.8495, 0.3147, 0.7521, 0.3267, 0.7521, 0.8084, 0.5257, 0.8111, 0.4738, 0.8196, 0.4743, 0.8169, 0.5262, 0.8084, 0.5904, 0.8084, 0.5257, 0.8169, 0.5262, 0.8169, 0.5908, 0.8111, 0.4738, 0.8111, 0.4092, 0.8196, 0.4096, 0.8196, 0.4743, 0.7171, 0.8702, 0.7171, 0.6346, 0.8311, 0.6346, 0.8311, 0.8702, 0.09026, 0.0944, 0.09322, 0.08066, 0.09174, 0.08066, 0.09026, 0.0944, 0.09174, 0.08066, 0.09174, 0.07154, 0.09026, 0.04869, 0.09026, 0.04869, 0.09174, 0.07154, 0.09322, 0.07154, 0.07653, 0.1359, 0.09026, 0.1359, 0.09026, 0.1329, 0.5608, 0.6567, 0.5608, 0.684, 0.5994, 0.684, 0.6015, 0.6567, 0.6036, 0.5581, 0.6015, 0.6567, 0.6767, 0.5581, 0.6015, 0.6567, 0.5994, 0.684, 0.6767, 0.5581, 0.5608, 0.684, 0.5608, 0.6567, 0.5028, 0.5581, 0.5608, 0.6567, 0.5608, 0.5581, 0.5028, 0.5581, 0.7394, 0.5338, 0.7394, 0.466, 0.7499, 0.466, 0.7499, 0.5338, 0.7394, 0.466, 0.7434, 0.3857, 0.754, 0.3857, 0.7499, 0.466, 0.7448, 0.6143, 0.7394, 0.5338, 0.7499, 0.5338, 0.7553, 0.6143, 0.8617, 0.6302, 0.8617, 0.8725, 0.9617, 0.8725, 0.9667, 0.6302, 0.09026, 0.1329, 0.05763, 0.1329, 0.06851, 0.1347, 0.07653, 0.1347, 0.09026, 0.1329, 0.07653, 0.1347, 0.07653, 0.1359, 0.05763, 0.1359, 0.06851, 0.1359, 0.06851, 0.1347, 0.05763, 0.1329, 0.7927, 0.9064, 0.769, 0.9064, 0.769, 0.9228, 0.7927, 0.9402, 0.7215, 0.9064, 0.7215, 0.9256, 0.769, 0.9228, 0.769, 0.9064, 0.4206, 0.01748, 0.4206, 0.0394, 0.3924, 0.0394, 0.3924, 0.01748, 0.3784, 0.0607, 0.3787, 0.07456, 0.2731, 0.07456, 0.2729, 0.0607, 0.2718, 0.01748, 0.308, 0.01748, 0.308, 0.0394, 0.2718, 0.0394, 0.308, 0.01748, 0.3442, 0.01748, 0.3442, 0.0394, 0.308, 0.0394, 0.3442, 0.01748, 0.3924, 0.01748, 0.3924, 0.0394, 0.3442, 0.0394, 0.4982, 0.359, 0.5745, 0.4079, 0.6253, 0.408, 0.6507, 0.359, 0.1491, 0.5572, 0.005357, 0.5572, 0.02932, 0.6035, 0.07725, 0.6034, 0.02932, 0.6035, 0.05329, 0.6144, 0.07725, 0.6034, 0.6253, 0.408, 0.5745, 0.4079, 0.5999, 0.4196, 0.6253, 0.408, 0.6507, 0.3807, 0.6507, 0.359, 0.005357, 0.5778, 0.02932, 0.6035, 0.005357, 0.5572, 0.4149, 0.08259, 0.3046, 0.08259, 0.3046, 0.06196, 0.4149, 0.06196, 0.2776, 0.08175, 0.2373, 0.08158, 0.2368, 0.05562, 0.2769, 0.05581, 0.2373, 0.08158, 0.1853, 0.0816, 0.185, 0.05563, 0.2368, 0.05562, 0.2128, 0.7083, 0.1919, 0.6851, 0.1711, 0.6975, 0.1919, 0.7216, 0.4397, 0.5074, 0.4177, 0.4943, 0.3958, 0.519, 0.4177, 0.533, 0.3958, 0.519, 0.4177, 0.4943, 0.3958, 0.4943, 0.4397, 0.5074, 0.4397, 0.4943, 0.4177, 0.4943, 0.1711, 0.6975, 0.1919, 0.6851, 0.1711, 0.6851, 0.2128, 0.7083, 0.2128, 0.6851, 0.1919, 0.6851, 0.1601, 0.05658, 0.1773, 0.05657, 0.1773, 0.0788, 0.1601, 0.07881, 0.2065, 0.0562, 0.2062, 0.07842, 0.1773, 0.0788, 0.1773, 0.05657, 0.2356, 0.05583, 0.2351, 0.07804, 0.2062, 0.07842, 0.2065, 0.0562, 0.2676, 0.07881, 0.2351, 0.07804, 0.2356, 0.05583, 0.2681, 0.0566, 0.2676, 0.07881, 0.2351, 0.07804, 0.2356, 0.05583, 0.2681, 0.0566, 0.2356, 0.05583, 0.2351, 0.07804, 0.2062, 0.07842, 0.2065, 0.0562, 0.2065, 0.0562, 0.2062, 0.07842, 0.1773, 0.0788, 0.1773, 0.05657, 0.1601, 0.05658, 0.1773, 0.05657, 0.1773, 0.0788, 0.1601, 0.07881, 0.1711, 0.6975, 0.1919, 0.6851, 0.1711, 0.6851, 0.4397, 0.5074, 0.4397, 0.4943, 0.4177, 0.4943, 0.3958, 0.519, 0.4177, 0.4943, 0.3958, 0.4943, 0.4397, 0.5074, 0.4177, 0.4943, 0.3958, 0.519, 0.4177, 0.533, 0.2128, 0.7083, 0.1919, 0.6851, 0.1711, 0.6975, 0.1919, 0.7216, 0.2373, 0.08158, 0.1853, 0.0816, 0.185, 0.05563, 0.2368, 0.05562, 0.2776, 0.08175, 0.2373, 0.08158, 0.2368, 0.05562, 0.2769, 0.05581, 0.9568, 0.02013, 0.921, 0.02013, 0.921, 0.009032, 0.9568, 0.00903, 0.4867, 0.9807, 0.4867, 0.9236, 0.4783, 0.9236, 0.4783, 0.9672, 0.4867, 0.9807, 0.4952, 0.9688, 0.4952, 0.9236, 0.4867, 0.9236, 0.4952, 0.9688, 0.5036, 0.9509, 0.5036, 0.9236, 0.4952, 0.9236, 0.8756, 0.009033, 0.8756, 0.02013, 0.8546, 0.02013, 0.8546, 0.009032, 0.8949, 0.009033, 0.8949, 0.02013, 0.8756, 0.02013, 0.8756, 0.009033, 0.921, 0.009032, 0.921, 0.02013, 0.8949, 0.02013, 0.8949, 0.009033, 0.6312, 0.7521, 0.6465, 0.7521, 0.6465, 0.856, 0.6312, 0.8312, 0.6618, 0.7521, 0.6618, 0.8343, 0.6465, 0.856, 0.6465, 0.7521, 0.6772, 0.7521, 0.6772, 0.8016, 0.6618, 0.8343, 0.6618, 0.7521, 0.1972, 0.1141, 0.1972, 0.09684, 0.2145, 0.09684, 0.2145, 0.1141, 0.18, 0.1141, 0.18, 0.09684, 0.1972, 0.09684, 0.1972, 0.1141, 0.1627, 0.1141, 0.1627, 0.09684, 0.18, 0.09684, 0.18, 0.1141, 0.2145, 0.1141, 0.2145, 0.09684, 0.3035, 0.09684, 0.3035, 0.1141])
me_cube.materials.append(mat_material)
me_cube.use_remesh_preserve_volume = False
me_cube.use_remesh_preserve_attributes = False
me_cube.use_mirror_vertex_groups = False
me_cube.update()
arm_armature = bpy.data.armatures.new('Armature')  # bones are not reproduced

# ---- objects
ob_armature = bpy.data.objects.new('Armature', arm_armature)
ob_cube = bpy.data.objects.new('Cube', me_cube)
ob_lamp = bpy.data.objects.new('Lamp', light_spot)
ob_camera = bpy.data.objects.new('Camera', cam_camera)

# ---- transforms, parenting, visibility, modifiers, constraints
ob_armature.location = (0.0, 0.0, 0.0)
ob_armature.lock_rotations_4d = False
ob_armature.empty_display_type = 'ARROWS'
ob_armature.lineart.crease_threshold = 0.0
ob_cube.parent = ob_armature
ob_cube.location = (0.0, 0.0, 1.0)
ob_cube.lock_rotations_4d = False
ob_cube.empty_display_type = 'ARROWS'
ob_cube.color = (0.0, 0.0, 0.0, 1.0)
ob_cube.lineart.crease_threshold = 0.0
_vg = ob_cube.vertex_groups.new(name='Bone')
_vg.add([0, 1, 2, 3, 4, 5, 6, 7, 8, 9, 10, 11, 12, 13, 14, 15, 16, 17, 18, 19, 20, 21, 22, 23, 24, 25, 26, 27, 28, 29, 30, 31, 32, 33, 34, 35, 36, 37, 38, 39, 40, 41, 42, 43, 44, 45, 46, 47, 48, 49, 50, 51, 52, 53, 54, 55, 56, 57, 58, 59, 60, 61, 62, 63, 64, 65, 66, 67, 68, 69, 70, 71, 72, 73, 74, 75, 76, 77, 78, 79, 80, 81, 82, 83, 84, 85, 86, 87, 88, 89, 90, 91, 92, 93, 94, 95, 96, 97, 98, 99, 100, 101, 102, 103, 104, 105, 106, 107, 108, 109, 110, 111, 112, 113, 114, 115, 116, 117, 118, 119, 120, 121, 122, 123, 124, 125, 126, 127, 128, 129, 130, 131, 132, 133, 134, 135, 136, 137, 138, 139, 140, 141, 142, 143, 144, 145, 146, 147, 148, 149, 150, 151, 152, 153, 154, 155, 156, 157, 158, 159, 160, 161, 162, 163, 164, 165, 166, 167, 168, 169, 170, 171, 172, 173, 174, 175, 176, 177, 178, 179, 180, 181, 182, 183, 184, 185, 186, 187, 188, 189, 190, 191, 192, 193, 194, 195, 196, 197, 198, 199, 200, 201, 202, 203, 204, 205, 206, 207, 208, 209, 210, 211, 212, 213, 214, 215, 216, 217, 218, 219, 220, 221, 222, 223, 224, 225, 226, 227, 228, 229, 230, 231, 232, 233, 234, 235, 236, 237, 238, 239, 240, 241, 242, 243, 244, 245, 246, 247, 248, 249, 250, 251, 252, 253, 254, 255, 256, 257, 258, 259, 260, 261, 262, 263, 264, 265, 266, 267, 268, 269, 270, 271, 272, 273, 274, 275, 276, 277, 278, 279, 280, 281, 282, 283, 284, 285, 286, 287, 288, 289, 290, 291, 292, 293, 294, 295, 296, 297, 298, 299, 300, 301, 302, 303, 304, 305, 306, 307, 308, 309, 310, 311, 312, 313, 314, 315, 316, 317, 318, 319, 320, 321, 322, 323, 324, 325, 326, 327, 328, 329, 330, 331, 332, 333, 334, 335, 336, 337, 338, 339, 340, 341, 342, 343, 344, 345, 346, 347, 348, 349, 350, 351, 352, 353, 354, 355, 356, 357, 358, 359, 360, 361, 362, 363, 364, 365, 366, 367, 368, 369, 370, 371, 372, 373, 374, 375, 376, 377, 378, 379, 380, 381, 382, 383, 384, 385, 386, 387, 388, 389, 390, 391, 392, 393, 394, 395, 396, 397, 398, 399, 400, 401, 402, 403, 404, 405, 406, 407, 408, 409, 410, 411, 412, 413, 414, 415, 416, 417, 418, 419, 420, 421, 422, 423, 424, 425, 426, 427, 428, 429, 430, 431, 432, 433, 434, 435, 436, 437, 438, 439, 440, 441, 442, 443, 444, 445, 446, 447, 448], 1.0, 'REPLACE')
_m = ob_cube.modifiers.new('Armature', 'ARMATURE')
_m.object = ob_armature
_m.use_bone_envelopes = True
ob_lamp.location = (4.076, 1.005, 5.904)
ob_lamp.rotation_euler = (0.6503, 0.05522, 1.866)
ob_lamp.lock_rotations_4d = False
ob_lamp.empty_display_type = 'ARROWS'
ob_lamp.color = (0.0, 0.0, 0.0, 0.0)
ob_lamp.lineart.crease_threshold = 0.0
ob_camera.location = (7.481, -6.508, 5.344)
ob_camera.rotation_euler = (1.109, 0.01082, 0.8149)
ob_camera.lock_rotations_4d = False
ob_camera.empty_display_type = 'ARROWS'
ob_camera.color = (0.0, 0.0, 0.0, 0.0)
ob_camera.display_type = 'WIRE'
ob_camera.lineart.crease_threshold = 0.0

# ---- collection membership
col_collection_1.objects.link(ob_armature)
col_collection_1.objects.link(ob_cube)
col_collection_1.objects.link(ob_lamp)
col_collection_1.objects.link(ob_camera)

# ---- scene / render settings (as saved in the file)
scene.camera = ob_camera
scene.frame_start = 1; scene.frame_end = 250; scene.frame_set(1)
scene.render.engine = 'BLENDER_EEVEE_NEXT'
scene.render.image_settings.file_format = 'JPEG'
scene.render.image_settings.color_mode = 'RGB'
scene.render.image_settings.compression = 90
scene.render.resolution_x = 800
scene.render.resolution_y = 600
scene.render.pixel_aspect_x = 100.0
scene.render.pixel_aspect_y = 100.0
scene.render.fps = 25
scene.render.dither_intensity = 0.0
scene.render.use_compositing = False
scene.render.use_sequencer = False
scene.render.bake_margin = 2
scene.render.bake_bias = 0.0
scene.render.use_stamp_time = False
scene.render.use_stamp_date = False
scene.render.use_stamp_frame = False
scene.render.use_stamp_camera = False
scene.render.use_stamp_scene = False
scene.render.use_stamp_filename = False
scene.render.use_stamp_render_time = False
scene.render.stamp_font_size = 0
scene.cycles.use_denoising = False
scene.cycles.samples = 10
scene.cycles.sampling_pattern = 'TABULATED_SOBOL'
scene.cycles.light_sampling_threshold = 0.0
scene.cycles.use_adaptive_sampling = False
scene.cycles.use_light_tree = False
scene.cycles.blur_glossy = 0.0
scene.cycles.volume_bounces = 1
scene.cycles.pixel_filter_type = 'GAUSSIAN'
scene.cycles.sample_clamp_indirect = 0.0
scene.view_settings.view_transform = 'Raw'
bpy.context.view_layer.update()
